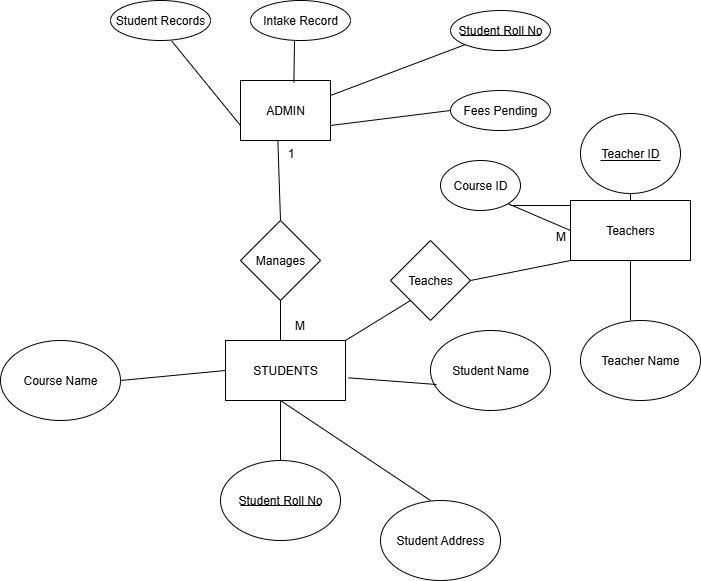

The diagram above was exported from draw.io. Its source (the exported page's mxGraphModel, read from the mxfile embedded in the PNG):
<mxGraphModel dx="786" dy="451" grid="1" gridSize="10" guides="1" tooltips="1" connect="1" arrows="1" fold="1" page="1" pageScale="1" pageWidth="827" pageHeight="1169" math="0" shadow="0">
  <root>
    <mxCell id="0" />
    <mxCell id="1" parent="0" />
    <mxCell id="a7QDN-0sRkHtykSmDy5k-2" value="Student Records" style="ellipse;whiteSpace=wrap;html=1;align=center;" parent="1" vertex="1">
      <mxGeometry x="210" y="60" width="100" height="40" as="geometry" />
    </mxCell>
    <mxCell id="a7QDN-0sRkHtykSmDy5k-3" value="Intake Record" style="ellipse;whiteSpace=wrap;html=1;align=center;" parent="1" vertex="1">
      <mxGeometry x="350" y="60" width="100" height="40" as="geometry" />
    </mxCell>
    <mxCell id="a7QDN-0sRkHtykSmDy5k-4" value="Student Roll No" style="ellipse;whiteSpace=wrap;html=1;align=center;" parent="1" vertex="1">
      <mxGeometry x="550" y="70" width="100" height="40" as="geometry" />
    </mxCell>
    <mxCell id="a7QDN-0sRkHtykSmDy5k-5" value="Fees Pending" style="ellipse;whiteSpace=wrap;html=1;align=center;" parent="1" vertex="1">
      <mxGeometry x="550" y="150" width="100" height="40" as="geometry" />
    </mxCell>
    <mxCell id="a7QDN-0sRkHtykSmDy5k-18" value="ADMIN" style="rounded=0;whiteSpace=wrap;html=1;" parent="1" vertex="1">
      <mxGeometry x="340" y="140" width="90" height="60" as="geometry" />
    </mxCell>
    <mxCell id="a7QDN-0sRkHtykSmDy5k-23" value="" style="endArrow=none;html=1;rounded=0;entryX=0.415;entryY=1;entryDx=0;entryDy=0;entryPerimeter=0;" parent="1" target="a7QDN-0sRkHtykSmDy5k-18" edge="1">
      <mxGeometry width="50" height="50" relative="1" as="geometry">
        <mxPoint x="380" y="280" as="sourcePoint" />
        <mxPoint x="430" y="210" as="targetPoint" />
      </mxGeometry>
    </mxCell>
    <mxCell id="a7QDN-0sRkHtykSmDy5k-24" value="Manages" style="rhombus;whiteSpace=wrap;html=1;" parent="1" vertex="1">
      <mxGeometry x="340" y="280" width="80" height="80" as="geometry" />
    </mxCell>
    <mxCell id="a7QDN-0sRkHtykSmDy5k-25" value="" style="endArrow=none;html=1;rounded=0;" parent="1" edge="1">
      <mxGeometry width="50" height="50" relative="1" as="geometry">
        <mxPoint x="380" y="360" as="sourcePoint" />
        <mxPoint x="380" y="420" as="targetPoint" />
      </mxGeometry>
    </mxCell>
    <mxCell id="a7QDN-0sRkHtykSmDy5k-26" value="STUDENTS" style="rounded=0;whiteSpace=wrap;html=1;" parent="1" vertex="1">
      <mxGeometry x="325" y="400" width="120" height="60" as="geometry" />
    </mxCell>
    <mxCell id="a7QDN-0sRkHtykSmDy5k-27" value="Student Name" style="ellipse;whiteSpace=wrap;html=1;" parent="1" vertex="1">
      <mxGeometry x="530" y="390" width="120" height="80" as="geometry" />
    </mxCell>
    <mxCell id="a7QDN-0sRkHtykSmDy5k-29" value="" style="endArrow=none;html=1;rounded=0;" parent="1" target="a7QDN-0sRkHtykSmDy5k-30" edge="1">
      <mxGeometry width="50" height="50" relative="1" as="geometry">
        <mxPoint x="380" y="460" as="sourcePoint" />
        <mxPoint x="380" y="520" as="targetPoint" />
      </mxGeometry>
    </mxCell>
    <mxCell id="a7QDN-0sRkHtykSmDy5k-30" value="Student Roll No" style="ellipse;whiteSpace=wrap;html=1;" parent="1" vertex="1">
      <mxGeometry x="320" y="520" width="120" height="80" as="geometry" />
    </mxCell>
    <mxCell id="a7QDN-0sRkHtykSmDy5k-31" value="" style="endArrow=none;html=1;rounded=0;" parent="1" edge="1">
      <mxGeometry width="50" height="50" relative="1" as="geometry">
        <mxPoint x="380" y="460" as="sourcePoint" />
        <mxPoint x="530" y="560" as="targetPoint" />
      </mxGeometry>
    </mxCell>
    <mxCell id="a7QDN-0sRkHtykSmDy5k-32" value="Student Address" style="ellipse;whiteSpace=wrap;html=1;" parent="1" vertex="1">
      <mxGeometry x="480" y="560" width="120" height="80" as="geometry" />
    </mxCell>
    <mxCell id="a7QDN-0sRkHtykSmDy5k-33" value="" style="endArrow=none;html=1;rounded=0;entryX=0.05;entryY=0.675;entryDx=0;entryDy=0;entryPerimeter=0;exitX=1.025;exitY=0.622;exitDx=0;exitDy=0;exitPerimeter=0;" parent="1" source="a7QDN-0sRkHtykSmDy5k-26" target="a7QDN-0sRkHtykSmDy5k-27" edge="1">
      <mxGeometry width="50" height="50" relative="1" as="geometry">
        <mxPoint x="380" y="460" as="sourcePoint" />
        <mxPoint x="430" y="410" as="targetPoint" />
      </mxGeometry>
    </mxCell>
    <mxCell id="a7QDN-0sRkHtykSmDy5k-35" value="" style="endArrow=none;html=1;rounded=0;entryX=0.613;entryY=1.017;entryDx=0;entryDy=0;entryPerimeter=0;exitX=0;exitY=0.75;exitDx=0;exitDy=0;" parent="1" source="a7QDN-0sRkHtykSmDy5k-18" target="a7QDN-0sRkHtykSmDy5k-2" edge="1">
      <mxGeometry width="50" height="50" relative="1" as="geometry">
        <mxPoint x="380" y="260" as="sourcePoint" />
        <mxPoint x="430" y="210" as="targetPoint" />
      </mxGeometry>
    </mxCell>
    <mxCell id="a7QDN-0sRkHtykSmDy5k-37" value="" style="endArrow=none;html=1;rounded=0;exitX=0.44;exitY=1.017;exitDx=0;exitDy=0;exitPerimeter=0;entryX=0.593;entryY=0.033;entryDx=0;entryDy=0;entryPerimeter=0;" parent="1" source="a7QDN-0sRkHtykSmDy5k-3" target="a7QDN-0sRkHtykSmDy5k-18" edge="1">
      <mxGeometry width="50" height="50" relative="1" as="geometry">
        <mxPoint x="380" y="260" as="sourcePoint" />
        <mxPoint x="430" y="210" as="targetPoint" />
      </mxGeometry>
    </mxCell>
    <mxCell id="a7QDN-0sRkHtykSmDy5k-38" value="" style="endArrow=none;html=1;rounded=0;entryX=0;entryY=1;entryDx=0;entryDy=0;exitX=1;exitY=0.25;exitDx=0;exitDy=0;" parent="1" source="a7QDN-0sRkHtykSmDy5k-18" target="a7QDN-0sRkHtykSmDy5k-4" edge="1">
      <mxGeometry width="50" height="50" relative="1" as="geometry">
        <mxPoint x="380" y="260" as="sourcePoint" />
        <mxPoint x="430" y="210" as="targetPoint" />
      </mxGeometry>
    </mxCell>
    <mxCell id="a7QDN-0sRkHtykSmDy5k-39" value="" style="endArrow=none;html=1;rounded=0;entryX=0;entryY=0.5;entryDx=0;entryDy=0;exitX=1;exitY=0.75;exitDx=0;exitDy=0;" parent="1" source="a7QDN-0sRkHtykSmDy5k-18" target="a7QDN-0sRkHtykSmDy5k-5" edge="1">
      <mxGeometry width="50" height="50" relative="1" as="geometry">
        <mxPoint x="380" y="260" as="sourcePoint" />
        <mxPoint x="430" y="210" as="targetPoint" />
      </mxGeometry>
    </mxCell>
    <mxCell id="a7QDN-0sRkHtykSmDy5k-40" value="Course Name" style="ellipse;whiteSpace=wrap;html=1;" parent="1" vertex="1">
      <mxGeometry x="100" y="400" width="120" height="80" as="geometry" />
    </mxCell>
    <mxCell id="a7QDN-0sRkHtykSmDy5k-41" value="" style="endArrow=none;html=1;rounded=0;entryX=0;entryY=0.5;entryDx=0;entryDy=0;exitX=1;exitY=0.5;exitDx=0;exitDy=0;" parent="1" source="a7QDN-0sRkHtykSmDy5k-40" target="a7QDN-0sRkHtykSmDy5k-26" edge="1">
      <mxGeometry width="50" height="50" relative="1" as="geometry">
        <mxPoint x="380" y="560" as="sourcePoint" />
        <mxPoint x="430" y="510" as="targetPoint" />
      </mxGeometry>
    </mxCell>
    <mxCell id="a7QDN-0sRkHtykSmDy5k-42" value="Teachers" style="rounded=0;whiteSpace=wrap;html=1;" parent="1" vertex="1">
      <mxGeometry x="670" y="260" width="120" height="60" as="geometry" />
    </mxCell>
    <mxCell id="a7QDN-0sRkHtykSmDy5k-44" value="" style="endArrow=none;html=1;rounded=0;entryX=0.5;entryY=1;entryDx=0;entryDy=0;" parent="1" target="a7QDN-0sRkHtykSmDy5k-42" edge="1">
      <mxGeometry width="50" height="50" relative="1" as="geometry">
        <mxPoint x="730" y="380" as="sourcePoint" />
        <mxPoint x="430" y="210" as="targetPoint" />
      </mxGeometry>
    </mxCell>
    <mxCell id="a7QDN-0sRkHtykSmDy5k-45" value="Teacher Name" style="ellipse;whiteSpace=wrap;html=1;" parent="1" vertex="1">
      <mxGeometry x="680" y="380" width="120" height="80" as="geometry" />
    </mxCell>
    <mxCell id="a7QDN-0sRkHtykSmDy5k-46" value="Teacher ID" style="ellipse;whiteSpace=wrap;html=1;" parent="1" vertex="1">
      <mxGeometry x="680" y="173" width="100" height="80" as="geometry" />
    </mxCell>
    <mxCell id="a7QDN-0sRkHtykSmDy5k-47" value="" style="endArrow=none;html=1;rounded=0;exitX=0.5;exitY=0;exitDx=0;exitDy=0;entryX=0.5;entryY=1;entryDx=0;entryDy=0;" parent="1" source="a7QDN-0sRkHtykSmDy5k-42" target="a7QDN-0sRkHtykSmDy5k-46" edge="1">
      <mxGeometry width="50" height="50" relative="1" as="geometry">
        <mxPoint x="380" y="260" as="sourcePoint" />
        <mxPoint x="430" y="210" as="targetPoint" />
      </mxGeometry>
    </mxCell>
    <mxCell id="a7QDN-0sRkHtykSmDy5k-48" value="" style="endArrow=none;html=1;rounded=0;entryX=0;entryY=0.5;entryDx=0;entryDy=0;" parent="1" target="a7QDN-0sRkHtykSmDy5k-42" edge="1">
      <mxGeometry width="50" height="50" relative="1" as="geometry">
        <mxPoint x="600" y="260" as="sourcePoint" />
        <mxPoint x="430" y="210" as="targetPoint" />
      </mxGeometry>
    </mxCell>
    <mxCell id="a7QDN-0sRkHtykSmDy5k-49" value="Course ID" style="ellipse;whiteSpace=wrap;html=1;" parent="1" vertex="1">
      <mxGeometry x="540" y="220" width="80" height="50" as="geometry" />
    </mxCell>
    <mxCell id="a7QDN-0sRkHtykSmDy5k-50" value="Teaches" style="rhombus;whiteSpace=wrap;html=1;" parent="1" vertex="1">
      <mxGeometry x="490" y="300" width="80" height="80" as="geometry" />
    </mxCell>
    <mxCell id="a7QDN-0sRkHtykSmDy5k-52" value="" style="endArrow=none;html=1;rounded=0;exitX=1;exitY=0;exitDx=0;exitDy=0;entryX=0;entryY=1;entryDx=0;entryDy=0;" parent="1" source="a7QDN-0sRkHtykSmDy5k-26" target="a7QDN-0sRkHtykSmDy5k-50" edge="1">
      <mxGeometry width="50" height="50" relative="1" as="geometry">
        <mxPoint x="520" y="260" as="sourcePoint" />
        <mxPoint x="570" y="210" as="targetPoint" />
      </mxGeometry>
    </mxCell>
    <mxCell id="a7QDN-0sRkHtykSmDy5k-54" value="" style="endArrow=none;html=1;rounded=0;exitX=1;exitY=0.5;exitDx=0;exitDy=0;entryX=0;entryY=1;entryDx=0;entryDy=0;" parent="1" source="a7QDN-0sRkHtykSmDy5k-50" target="a7QDN-0sRkHtykSmDy5k-42" edge="1">
      <mxGeometry width="50" height="50" relative="1" as="geometry">
        <mxPoint x="520" y="260" as="sourcePoint" />
        <mxPoint x="570" y="210" as="targetPoint" />
      </mxGeometry>
    </mxCell>
    <mxCell id="a7QDN-0sRkHtykSmDy5k-56" value="1" style="text;html=1;align=center;verticalAlign=middle;resizable=0;points=[];autosize=1;strokeColor=none;fillColor=none;" parent="1" vertex="1">
      <mxGeometry x="375" y="198" width="30" height="30" as="geometry" />
    </mxCell>
    <mxCell id="a7QDN-0sRkHtykSmDy5k-57" value="M" style="text;html=1;align=center;verticalAlign=middle;resizable=0;points=[];autosize=1;strokeColor=none;fillColor=none;" parent="1" vertex="1">
      <mxGeometry x="384" y="370" width="30" height="30" as="geometry" />
    </mxCell>
    <mxCell id="a7QDN-0sRkHtykSmDy5k-58" value="" style="line;strokeWidth=1;rotatable=0;dashed=0;labelPosition=right;align=left;verticalAlign=middle;spacingTop=0;spacingLeft=6;points=[];portConstraint=eastwest;" parent="1" vertex="1">
      <mxGeometry x="340" y="560" width="80" height="10" as="geometry" />
    </mxCell>
    <mxCell id="a7QDN-0sRkHtykSmDy5k-59" value="" style="line;strokeWidth=1;rotatable=0;dashed=0;labelPosition=right;align=left;verticalAlign=middle;spacingTop=0;spacingLeft=6;points=[];portConstraint=eastwest;" parent="1" vertex="1">
      <mxGeometry x="610" y="260" width="60" height="10" as="geometry" />
    </mxCell>
    <mxCell id="a7QDN-0sRkHtykSmDy5k-60" value="" style="line;strokeWidth=1;rotatable=0;dashed=0;labelPosition=right;align=left;verticalAlign=middle;spacingTop=0;spacingLeft=6;points=[];portConstraint=eastwest;" parent="1" vertex="1">
      <mxGeometry x="700" y="210" width="60" height="20" as="geometry" />
    </mxCell>
    <mxCell id="a7QDN-0sRkHtykSmDy5k-61" value="" style="line;strokeWidth=1;rotatable=0;dashed=0;labelPosition=right;align=left;verticalAlign=middle;spacingTop=0;spacingLeft=6;points=[];portConstraint=eastwest;" parent="1" vertex="1">
      <mxGeometry x="560" y="90" width="80" height="10" as="geometry" />
    </mxCell>
    <mxCell id="Jn-A_mbxD3nFoGjcgejU-1" value="M&lt;div&gt;&lt;br&gt;&lt;/div&gt;" style="text;html=1;align=center;verticalAlign=middle;resizable=0;points=[];autosize=1;strokeColor=none;fillColor=none;" vertex="1" parent="1">
      <mxGeometry x="645" y="283" width="30" height="40" as="geometry" />
    </mxCell>
  </root>
</mxGraphModel>